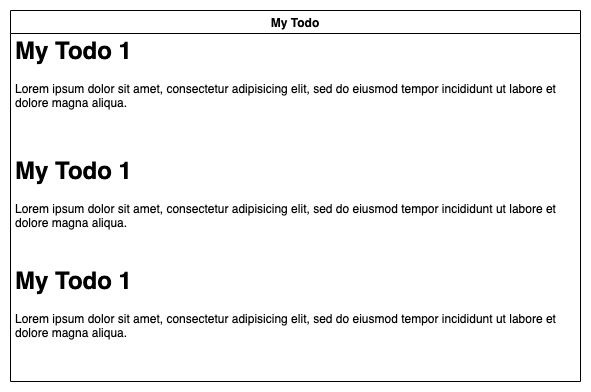

The diagram above was exported from draw.io. Its source (the exported page's mxGraphModel, read from the mxfile embedded in the PNG):
<mxGraphModel dx="1426" dy="746" grid="1" gridSize="10" guides="1" tooltips="1" connect="1" arrows="1" fold="1" page="1" pageScale="1" pageWidth="1169" pageHeight="827" math="0" shadow="0">
  <root>
    <mxCell id="uRcF8GEkvGWnMKLdsW5Q-0" />
    <mxCell id="uRcF8GEkvGWnMKLdsW5Q-1" parent="uRcF8GEkvGWnMKLdsW5Q-0" />
    <mxCell id="uRcF8GEkvGWnMKLdsW5Q-2" value="My Todo" style="swimlane;" vertex="1" parent="uRcF8GEkvGWnMKLdsW5Q-1">
      <mxGeometry x="160" y="119" width="570" height="371" as="geometry" />
    </mxCell>
    <mxCell id="uRcF8GEkvGWnMKLdsW5Q-3" value="&lt;h1&gt;My Todo 1&lt;/h1&gt;&lt;p&gt;Lorem ipsum dolor sit amet, consectetur adipisicing elit, sed do eiusmod tempor incididunt ut labore et dolore magna aliqua.&lt;/p&gt;" style="text;html=1;strokeColor=none;fillColor=none;spacing=5;spacingTop=-20;whiteSpace=wrap;overflow=hidden;rounded=0;" vertex="1" parent="uRcF8GEkvGWnMKLdsW5Q-2">
      <mxGeometry y="21" width="570" height="120" as="geometry" />
    </mxCell>
    <mxCell id="uRcF8GEkvGWnMKLdsW5Q-4" value="&lt;h1&gt;My Todo 1&lt;/h1&gt;&lt;p&gt;Lorem ipsum dolor sit amet, consectetur adipisicing elit, sed do eiusmod tempor incididunt ut labore et dolore magna aliqua.&lt;/p&gt;" style="text;html=1;strokeColor=none;fillColor=none;spacing=5;spacingTop=-20;whiteSpace=wrap;overflow=hidden;rounded=0;" vertex="1" parent="uRcF8GEkvGWnMKLdsW5Q-2">
      <mxGeometry y="141" width="570" height="120" as="geometry" />
    </mxCell>
    <mxCell id="uRcF8GEkvGWnMKLdsW5Q-10" value="&lt;h1&gt;My Todo 1&lt;/h1&gt;&lt;p&gt;Lorem ipsum dolor sit amet, consectetur adipisicing elit, sed do eiusmod tempor incididunt ut labore et dolore magna aliqua.&lt;/p&gt;" style="text;html=1;strokeColor=none;fillColor=none;spacing=5;spacingTop=-20;whiteSpace=wrap;overflow=hidden;rounded=0;" vertex="1" parent="uRcF8GEkvGWnMKLdsW5Q-2">
      <mxGeometry y="251" width="570" height="120" as="geometry" />
    </mxCell>
  </root>
</mxGraphModel>